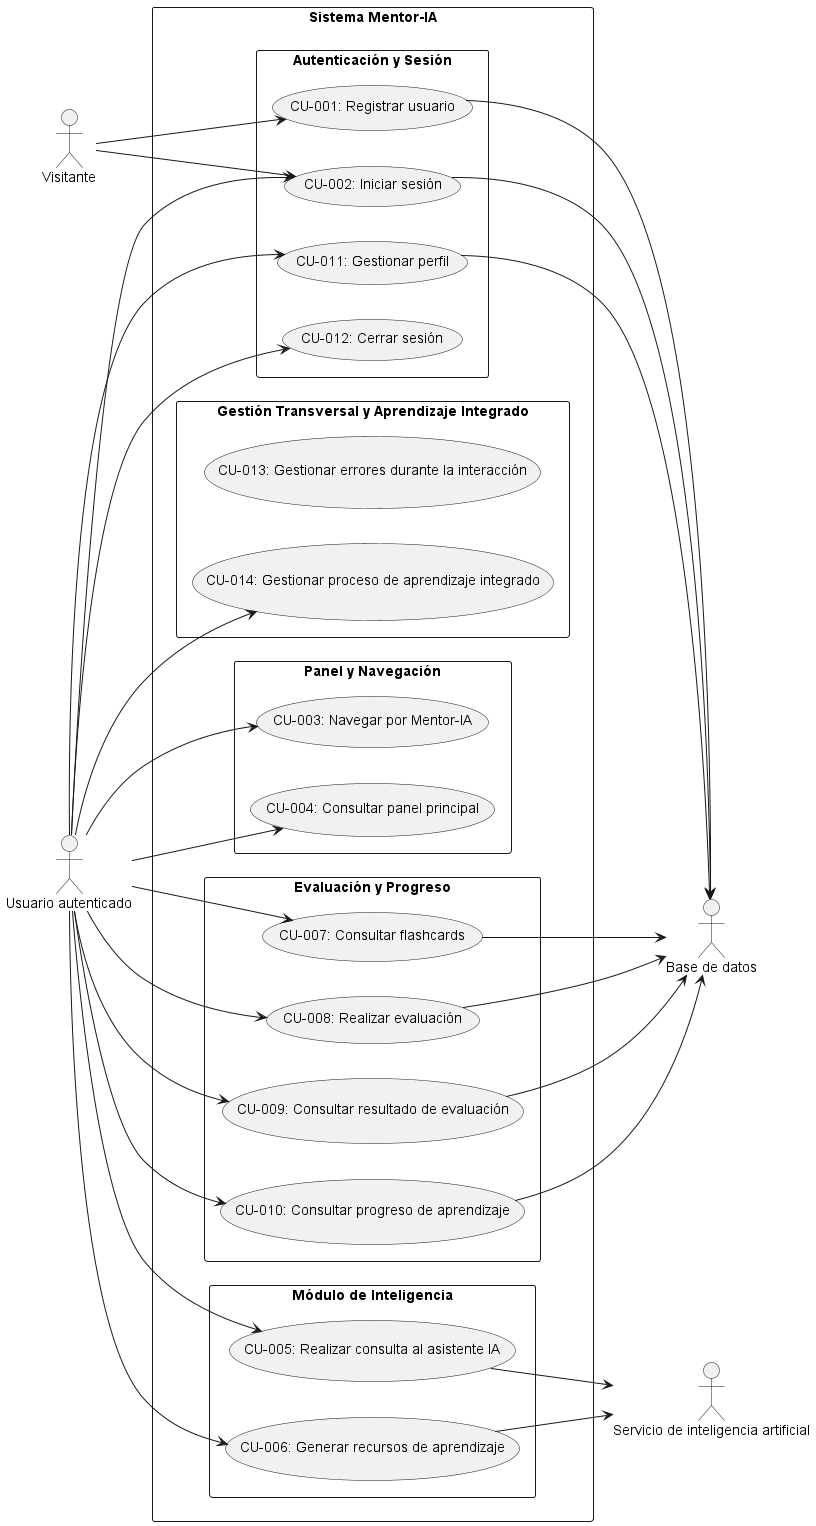

The diagram above was rendered by PlantUML. Its source (embedded in the PNG):
@startuml
left to right direction
skinparam packageStyle rectangle
skinparam shadowing false
skinparam DefaultFontName Arial

actor Visitante
actor "Usuario autenticado" as UserAuth
actor "Servicio de inteligencia artificial" as AIService
actor "Base de datos" as DB

rectangle "Sistema Mentor-IA" {
    package "Autenticación y Sesión" {
        usecase "CU-001: Registrar usuario" as CU1
        usecase "CU-002: Iniciar sesión" as CU2
        usecase "CU-011: Gestionar perfil" as CU11
        usecase "CU-012: Cerrar sesión" as CU12
    }

    package "Panel y Navegación" {
        usecase "CU-003: Navegar por Mentor-IA" as CU3
        usecase "CU-004: Consultar panel principal" as CU4
    }

    package "Módulo de Inteligencia" {
        usecase "CU-005: Realizar consulta al asistente IA" as CU5
        usecase "CU-006: Generar recursos de aprendizaje" as CU6
    }

    package "Evaluación y Progreso" {
        usecase "CU-007: Consultar flashcards" as CU7
        usecase "CU-008: Realizar evaluación" as CU8
        usecase "CU-009: Consultar resultado de evaluación" as CU9
        usecase "CU-010: Consultar progreso de aprendizaje" as CU10
    }

    package "Gestión Transversal y Aprendizaje Integrado" {
        usecase "CU-013: Gestionar errores durante la interacción" as CU13
        usecase "CU-014: Gestionar proceso de aprendizaje integrado" as CU14
    }
}

Visitante --> CU1
Visitante --> CU2

UserAuth --> CU2
UserAuth --> CU3
UserAuth --> CU4
UserAuth --> CU5
UserAuth --> CU6
UserAuth --> CU7
UserAuth --> CU8
UserAuth --> CU9
UserAuth --> CU10
UserAuth --> CU11
UserAuth --> CU12
UserAuth --> CU14

CU5 --> AIService
CU6 --> AIService

CU1 --> DB
CU2 --> DB
CU7 --> DB
CU8 --> DB
CU9 --> DB
CU10 --> DB
CU11 --> DB
@enduml